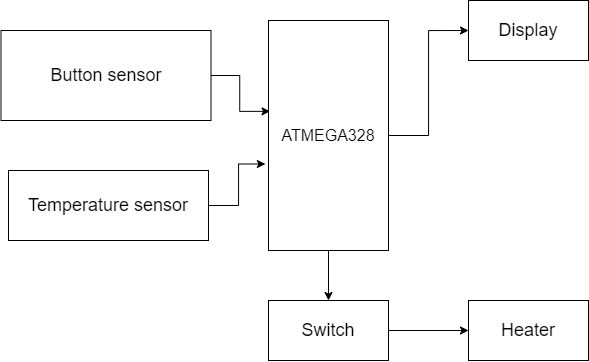

The diagram above was exported from draw.io. Its source (the exported page's mxGraphModel, read from the mxfile embedded in the PNG):
<mxGraphModel dx="1221" dy="681" grid="1" gridSize="10" guides="1" tooltips="1" connect="1" arrows="1" fold="1" page="1" pageScale="1" pageWidth="850" pageHeight="1100" math="0" shadow="0">
  <root>
    <mxCell id="0" />
    <mxCell id="1" parent="0" />
    <mxCell id="M8TrKOp-SIa-QRB5M7jt-13" style="edgeStyle=orthogonalEdgeStyle;rounded=0;orthogonalLoop=1;jettySize=auto;html=1;exitX=0.5;exitY=1;exitDx=0;exitDy=0;entryX=0.5;entryY=0;entryDx=0;entryDy=0;" edge="1" parent="1" source="M8TrKOp-SIa-QRB5M7jt-1" target="M8TrKOp-SIa-QRB5M7jt-6">
      <mxGeometry relative="1" as="geometry" />
    </mxCell>
    <mxCell id="M8TrKOp-SIa-QRB5M7jt-17" style="edgeStyle=orthogonalEdgeStyle;rounded=0;orthogonalLoop=1;jettySize=auto;html=1;entryX=0;entryY=0.5;entryDx=0;entryDy=0;" edge="1" parent="1" source="M8TrKOp-SIa-QRB5M7jt-1" target="M8TrKOp-SIa-QRB5M7jt-16">
      <mxGeometry relative="1" as="geometry">
        <mxPoint x="590" y="140" as="targetPoint" />
      </mxGeometry>
    </mxCell>
    <mxCell id="M8TrKOp-SIa-QRB5M7jt-1" value="&lt;font size=&quot;3&quot;&gt;ATMEGA328&lt;/font&gt;" style="rounded=0;whiteSpace=wrap;html=1;" vertex="1" parent="1">
      <mxGeometry x="400" y="120" width="120" height="230" as="geometry" />
    </mxCell>
    <mxCell id="M8TrKOp-SIa-QRB5M7jt-11" style="edgeStyle=orthogonalEdgeStyle;rounded=0;orthogonalLoop=1;jettySize=auto;html=1;exitX=1;exitY=0.5;exitDx=0;exitDy=0;entryX=0.013;entryY=0.395;entryDx=0;entryDy=0;entryPerimeter=0;" edge="1" parent="1" source="M8TrKOp-SIa-QRB5M7jt-2" target="M8TrKOp-SIa-QRB5M7jt-1">
      <mxGeometry relative="1" as="geometry" />
    </mxCell>
    <mxCell id="M8TrKOp-SIa-QRB5M7jt-2" value="&lt;font style=&quot;font-size: 18px&quot;&gt;Button sensor&lt;br&gt;&lt;/font&gt;" style="rounded=0;whiteSpace=wrap;html=1;" vertex="1" parent="1">
      <mxGeometry x="132.5" y="130" width="210" height="90" as="geometry" />
    </mxCell>
    <mxCell id="M8TrKOp-SIa-QRB5M7jt-18" style="edgeStyle=orthogonalEdgeStyle;rounded=0;orthogonalLoop=1;jettySize=auto;html=1;exitX=1;exitY=0.5;exitDx=0;exitDy=0;entryX=0;entryY=0.5;entryDx=0;entryDy=0;" edge="1" parent="1" source="M8TrKOp-SIa-QRB5M7jt-6" target="M8TrKOp-SIa-QRB5M7jt-10">
      <mxGeometry relative="1" as="geometry" />
    </mxCell>
    <mxCell id="M8TrKOp-SIa-QRB5M7jt-6" value="&lt;font style=&quot;font-size: 18px&quot;&gt;Switch&lt;/font&gt;" style="rounded=0;whiteSpace=wrap;html=1;" vertex="1" parent="1">
      <mxGeometry x="400" y="400" width="120" height="60" as="geometry" />
    </mxCell>
    <mxCell id="M8TrKOp-SIa-QRB5M7jt-12" style="edgeStyle=orthogonalEdgeStyle;rounded=0;orthogonalLoop=1;jettySize=auto;html=1;exitX=1;exitY=0.5;exitDx=0;exitDy=0;entryX=-0.026;entryY=0.624;entryDx=0;entryDy=0;entryPerimeter=0;" edge="1" parent="1" source="M8TrKOp-SIa-QRB5M7jt-8" target="M8TrKOp-SIa-QRB5M7jt-1">
      <mxGeometry relative="1" as="geometry" />
    </mxCell>
    <mxCell id="M8TrKOp-SIa-QRB5M7jt-8" value="&lt;font style=&quot;font-size: 18px&quot;&gt;Temperature sensor&lt;/font&gt;" style="rounded=0;whiteSpace=wrap;html=1;" vertex="1" parent="1">
      <mxGeometry x="140" y="270" width="200" height="70" as="geometry" />
    </mxCell>
    <mxCell id="M8TrKOp-SIa-QRB5M7jt-10" value="&lt;font style=&quot;font-size: 18px&quot;&gt;Heater&lt;/font&gt;" style="rounded=0;whiteSpace=wrap;html=1;" vertex="1" parent="1">
      <mxGeometry x="600" y="400" width="120" height="60" as="geometry" />
    </mxCell>
    <mxCell id="M8TrKOp-SIa-QRB5M7jt-16" value="&lt;font style=&quot;font-size: 18px&quot;&gt;Display&lt;/font&gt;" style="rounded=0;whiteSpace=wrap;html=1;" vertex="1" parent="1">
      <mxGeometry x="600" y="100" width="120" height="60" as="geometry" />
    </mxCell>
  </root>
</mxGraphModel>